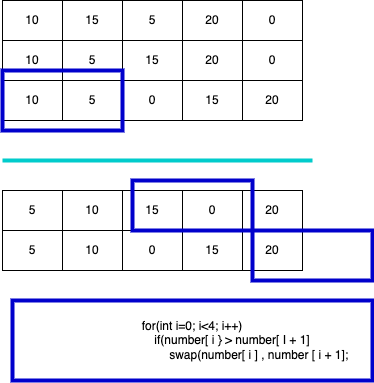

The diagram above was exported from draw.io. Its source (the exported page's mxGraphModel, read from the mxfile embedded in the PNG):
<mxGraphModel dx="656" dy="647" grid="1" gridSize="10" guides="1" tooltips="1" connect="1" arrows="1" fold="1" page="1" pageScale="1" pageWidth="850" pageHeight="1100" math="0" shadow="0">
  <root>
    <mxCell id="0" />
    <mxCell id="1" parent="0" />
    <mxCell id="2" value="" style="shape=table;startSize=0;container=1;collapsible=0;childLayout=tableLayout;" vertex="1" parent="1">
      <mxGeometry x="160" y="60" width="300" height="120" as="geometry" />
    </mxCell>
    <mxCell id="3" value="" style="shape=tableRow;horizontal=0;startSize=0;swimlaneHead=0;swimlaneBody=0;top=0;left=0;bottom=0;right=0;collapsible=0;dropTarget=0;fillColor=none;points=[[0,0.5],[1,0.5]];portConstraint=eastwest;" vertex="1" parent="2">
      <mxGeometry width="300" height="40" as="geometry" />
    </mxCell>
    <mxCell id="4" value="10" style="shape=partialRectangle;html=1;whiteSpace=wrap;connectable=0;overflow=hidden;fillColor=none;top=0;left=0;bottom=0;right=0;pointerEvents=1;" vertex="1" parent="3">
      <mxGeometry width="60" height="40" as="geometry">
        <mxRectangle width="60" height="40" as="alternateBounds" />
      </mxGeometry>
    </mxCell>
    <mxCell id="5" value="15" style="shape=partialRectangle;html=1;whiteSpace=wrap;connectable=0;overflow=hidden;fillColor=none;top=0;left=0;bottom=0;right=0;pointerEvents=1;" vertex="1" parent="3">
      <mxGeometry x="60" width="60" height="40" as="geometry">
        <mxRectangle width="60" height="40" as="alternateBounds" />
      </mxGeometry>
    </mxCell>
    <mxCell id="6" value="5" style="shape=partialRectangle;html=1;whiteSpace=wrap;connectable=0;overflow=hidden;fillColor=none;top=0;left=0;bottom=0;right=0;pointerEvents=1;" vertex="1" parent="3">
      <mxGeometry x="120" width="60" height="40" as="geometry">
        <mxRectangle width="60" height="40" as="alternateBounds" />
      </mxGeometry>
    </mxCell>
    <mxCell id="7" value="20" style="shape=partialRectangle;html=1;whiteSpace=wrap;connectable=0;overflow=hidden;fillColor=none;top=0;left=0;bottom=0;right=0;pointerEvents=1;" vertex="1" parent="3">
      <mxGeometry x="180" width="60" height="40" as="geometry">
        <mxRectangle width="60" height="40" as="alternateBounds" />
      </mxGeometry>
    </mxCell>
    <mxCell id="8" value="0" style="shape=partialRectangle;html=1;whiteSpace=wrap;connectable=0;overflow=hidden;fillColor=none;top=0;left=0;bottom=0;right=0;pointerEvents=1;" vertex="1" parent="3">
      <mxGeometry x="240" width="60" height="40" as="geometry">
        <mxRectangle width="60" height="40" as="alternateBounds" />
      </mxGeometry>
    </mxCell>
    <mxCell id="9" value="" style="shape=tableRow;horizontal=0;startSize=0;swimlaneHead=0;swimlaneBody=0;top=0;left=0;bottom=0;right=0;collapsible=0;dropTarget=0;fillColor=none;points=[[0,0.5],[1,0.5]];portConstraint=eastwest;" vertex="1" parent="2">
      <mxGeometry y="40" width="300" height="40" as="geometry" />
    </mxCell>
    <mxCell id="10" value="10" style="shape=partialRectangle;html=1;whiteSpace=wrap;connectable=0;overflow=hidden;fillColor=none;top=0;left=0;bottom=0;right=0;pointerEvents=1;" vertex="1" parent="9">
      <mxGeometry width="60" height="40" as="geometry">
        <mxRectangle width="60" height="40" as="alternateBounds" />
      </mxGeometry>
    </mxCell>
    <mxCell id="11" value="5" style="shape=partialRectangle;html=1;whiteSpace=wrap;connectable=0;overflow=hidden;fillColor=none;top=0;left=0;bottom=0;right=0;pointerEvents=1;" vertex="1" parent="9">
      <mxGeometry x="60" width="60" height="40" as="geometry">
        <mxRectangle width="60" height="40" as="alternateBounds" />
      </mxGeometry>
    </mxCell>
    <mxCell id="12" value="15" style="shape=partialRectangle;html=1;whiteSpace=wrap;connectable=0;overflow=hidden;fillColor=none;top=0;left=0;bottom=0;right=0;pointerEvents=1;" vertex="1" parent="9">
      <mxGeometry x="120" width="60" height="40" as="geometry">
        <mxRectangle width="60" height="40" as="alternateBounds" />
      </mxGeometry>
    </mxCell>
    <mxCell id="13" value="20" style="shape=partialRectangle;html=1;whiteSpace=wrap;connectable=0;overflow=hidden;fillColor=none;top=0;left=0;bottom=0;right=0;pointerEvents=1;" vertex="1" parent="9">
      <mxGeometry x="180" width="60" height="40" as="geometry">
        <mxRectangle width="60" height="40" as="alternateBounds" />
      </mxGeometry>
    </mxCell>
    <mxCell id="14" value="0" style="shape=partialRectangle;html=1;whiteSpace=wrap;connectable=0;overflow=hidden;fillColor=none;top=0;left=0;bottom=0;right=0;pointerEvents=1;" vertex="1" parent="9">
      <mxGeometry x="240" width="60" height="40" as="geometry">
        <mxRectangle width="60" height="40" as="alternateBounds" />
      </mxGeometry>
    </mxCell>
    <mxCell id="15" value="" style="shape=tableRow;horizontal=0;startSize=0;swimlaneHead=0;swimlaneBody=0;top=0;left=0;bottom=0;right=0;collapsible=0;dropTarget=0;fillColor=none;points=[[0,0.5],[1,0.5]];portConstraint=eastwest;" vertex="1" parent="2">
      <mxGeometry y="80" width="300" height="40" as="geometry" />
    </mxCell>
    <mxCell id="16" value="10" style="shape=partialRectangle;html=1;whiteSpace=wrap;connectable=0;overflow=hidden;fillColor=none;top=0;left=0;bottom=0;right=0;pointerEvents=1;" vertex="1" parent="15">
      <mxGeometry width="60" height="40" as="geometry">
        <mxRectangle width="60" height="40" as="alternateBounds" />
      </mxGeometry>
    </mxCell>
    <mxCell id="17" value="5" style="shape=partialRectangle;html=1;whiteSpace=wrap;connectable=0;overflow=hidden;fillColor=none;top=0;left=0;bottom=0;right=0;pointerEvents=1;" vertex="1" parent="15">
      <mxGeometry x="60" width="60" height="40" as="geometry">
        <mxRectangle width="60" height="40" as="alternateBounds" />
      </mxGeometry>
    </mxCell>
    <mxCell id="18" value="0" style="shape=partialRectangle;html=1;whiteSpace=wrap;connectable=0;overflow=hidden;fillColor=none;top=0;left=0;bottom=0;right=0;pointerEvents=1;" vertex="1" parent="15">
      <mxGeometry x="120" width="60" height="40" as="geometry">
        <mxRectangle width="60" height="40" as="alternateBounds" />
      </mxGeometry>
    </mxCell>
    <mxCell id="19" value="15" style="shape=partialRectangle;html=1;whiteSpace=wrap;connectable=0;overflow=hidden;fillColor=none;top=0;left=0;bottom=0;right=0;pointerEvents=1;" vertex="1" parent="15">
      <mxGeometry x="180" width="60" height="40" as="geometry">
        <mxRectangle width="60" height="40" as="alternateBounds" />
      </mxGeometry>
    </mxCell>
    <mxCell id="20" value="20" style="shape=partialRectangle;html=1;whiteSpace=wrap;connectable=0;overflow=hidden;fillColor=none;top=0;left=0;bottom=0;right=0;pointerEvents=1;" vertex="1" parent="15">
      <mxGeometry x="240" width="60" height="40" as="geometry">
        <mxRectangle width="60" height="40" as="alternateBounds" />
      </mxGeometry>
    </mxCell>
    <mxCell id="21" value="" style="whiteSpace=wrap;html=1;fillColor=none;strokeWidth=4;strokeColor=#0000CC;" vertex="1" parent="1">
      <mxGeometry x="160" y="130" width="120" height="60" as="geometry" />
    </mxCell>
    <mxCell id="22" value="" style="endArrow=none;html=1;strokeWidth=4;strokeColor=#00CCCC;" edge="1" parent="1">
      <mxGeometry width="50" height="50" relative="1" as="geometry">
        <mxPoint x="160" y="220" as="sourcePoint" />
        <mxPoint x="470" y="220" as="targetPoint" />
      </mxGeometry>
    </mxCell>
    <mxCell id="23" value="" style="shape=table;startSize=0;container=1;collapsible=0;childLayout=tableLayout;strokeWidth=1;fillColor=default;" vertex="1" parent="1">
      <mxGeometry x="160" y="250" width="300" height="80" as="geometry" />
    </mxCell>
    <mxCell id="24" value="" style="shape=tableRow;horizontal=0;startSize=0;swimlaneHead=0;swimlaneBody=0;top=0;left=0;bottom=0;right=0;collapsible=0;dropTarget=0;fillColor=none;points=[[0,0.5],[1,0.5]];portConstraint=eastwest;strokeColor=#0000CC;strokeWidth=4;" vertex="1" parent="23">
      <mxGeometry width="300" height="40" as="geometry" />
    </mxCell>
    <mxCell id="25" value="5" style="shape=partialRectangle;html=1;whiteSpace=wrap;connectable=0;overflow=hidden;fillColor=none;top=0;left=0;bottom=0;right=0;pointerEvents=1;strokeColor=#0000CC;strokeWidth=4;" vertex="1" parent="24">
      <mxGeometry width="60" height="40" as="geometry">
        <mxRectangle width="60" height="40" as="alternateBounds" />
      </mxGeometry>
    </mxCell>
    <mxCell id="26" value="10" style="shape=partialRectangle;html=1;whiteSpace=wrap;connectable=0;overflow=hidden;fillColor=none;top=0;left=0;bottom=0;right=0;pointerEvents=1;strokeColor=#0000CC;strokeWidth=4;" vertex="1" parent="24">
      <mxGeometry x="60" width="60" height="40" as="geometry">
        <mxRectangle width="60" height="40" as="alternateBounds" />
      </mxGeometry>
    </mxCell>
    <mxCell id="27" value="15" style="shape=partialRectangle;html=1;whiteSpace=wrap;connectable=0;overflow=hidden;fillColor=none;top=0;left=0;bottom=0;right=0;pointerEvents=1;strokeColor=#0000CC;strokeWidth=4;" vertex="1" parent="24">
      <mxGeometry x="120" width="60" height="40" as="geometry">
        <mxRectangle width="60" height="40" as="alternateBounds" />
      </mxGeometry>
    </mxCell>
    <mxCell id="28" value="0" style="shape=partialRectangle;html=1;whiteSpace=wrap;connectable=0;overflow=hidden;fillColor=none;top=0;left=0;bottom=0;right=0;pointerEvents=1;strokeColor=#0000CC;strokeWidth=4;" vertex="1" parent="24">
      <mxGeometry x="180" width="60" height="40" as="geometry">
        <mxRectangle width="60" height="40" as="alternateBounds" />
      </mxGeometry>
    </mxCell>
    <mxCell id="29" value="20" style="shape=partialRectangle;html=1;whiteSpace=wrap;connectable=0;overflow=hidden;fillColor=none;top=0;left=0;bottom=0;right=0;pointerEvents=1;strokeColor=#0000CC;strokeWidth=4;" vertex="1" parent="24">
      <mxGeometry x="240" width="60" height="40" as="geometry">
        <mxRectangle width="60" height="40" as="alternateBounds" />
      </mxGeometry>
    </mxCell>
    <mxCell id="30" value="" style="shape=tableRow;horizontal=0;startSize=0;swimlaneHead=0;swimlaneBody=0;top=0;left=0;bottom=0;right=0;collapsible=0;dropTarget=0;fillColor=none;points=[[0,0.5],[1,0.5]];portConstraint=eastwest;strokeColor=#0000CC;strokeWidth=4;" vertex="1" parent="23">
      <mxGeometry y="40" width="300" height="40" as="geometry" />
    </mxCell>
    <mxCell id="31" value="5" style="shape=partialRectangle;html=1;whiteSpace=wrap;connectable=0;overflow=hidden;fillColor=none;top=0;left=0;bottom=0;right=0;pointerEvents=1;strokeColor=#0000CC;strokeWidth=4;" vertex="1" parent="30">
      <mxGeometry width="60" height="40" as="geometry">
        <mxRectangle width="60" height="40" as="alternateBounds" />
      </mxGeometry>
    </mxCell>
    <mxCell id="32" value="10" style="shape=partialRectangle;html=1;whiteSpace=wrap;connectable=0;overflow=hidden;fillColor=none;top=0;left=0;bottom=0;right=0;pointerEvents=1;strokeColor=#0000CC;strokeWidth=4;" vertex="1" parent="30">
      <mxGeometry x="60" width="60" height="40" as="geometry">
        <mxRectangle width="60" height="40" as="alternateBounds" />
      </mxGeometry>
    </mxCell>
    <mxCell id="33" value="0" style="shape=partialRectangle;html=1;whiteSpace=wrap;connectable=0;overflow=hidden;fillColor=none;top=0;left=0;bottom=0;right=0;pointerEvents=1;strokeColor=#0000CC;strokeWidth=4;" vertex="1" parent="30">
      <mxGeometry x="120" width="60" height="40" as="geometry">
        <mxRectangle width="60" height="40" as="alternateBounds" />
      </mxGeometry>
    </mxCell>
    <mxCell id="34" value="15" style="shape=partialRectangle;html=1;whiteSpace=wrap;connectable=0;overflow=hidden;fillColor=none;top=0;left=0;bottom=0;right=0;pointerEvents=1;strokeColor=#0000CC;strokeWidth=4;" vertex="1" parent="30">
      <mxGeometry x="180" width="60" height="40" as="geometry">
        <mxRectangle width="60" height="40" as="alternateBounds" />
      </mxGeometry>
    </mxCell>
    <mxCell id="35" value="20" style="shape=partialRectangle;html=1;whiteSpace=wrap;connectable=0;overflow=hidden;fillColor=none;top=0;left=0;bottom=0;right=0;pointerEvents=1;strokeColor=#0000CC;strokeWidth=4;" vertex="1" parent="30">
      <mxGeometry x="240" width="60" height="40" as="geometry">
        <mxRectangle width="60" height="40" as="alternateBounds" />
      </mxGeometry>
    </mxCell>
    <mxCell id="36" value="" style="whiteSpace=wrap;html=1;strokeWidth=4;fillColor=none;strokeColor=#0000CC;" vertex="1" parent="1">
      <mxGeometry x="410" y="290" width="120" height="50" as="geometry" />
    </mxCell>
    <mxCell id="37" value="" style="whiteSpace=wrap;html=1;strokeWidth=4;fillColor=none;strokeColor=#0000CC;" vertex="1" parent="1">
      <mxGeometry x="290" y="240" width="120" height="50" as="geometry" />
    </mxCell>
    <mxCell id="39" value="for(int i=0; i&amp;lt;4; i++)&lt;br&gt;&lt;span style=&quot;white-space: pre;&quot;&gt;&#09;&lt;/span&gt;&lt;span style=&quot;white-space: pre;&quot;&gt;&#09;&lt;/span&gt;&lt;span style=&quot;white-space: pre;&quot;&gt;&#09;&lt;/span&gt;if(number[ i } &amp;gt; number[ I + 1]&lt;br&gt;&lt;span style=&quot;white-space: pre;&quot;&gt;&#09;&lt;/span&gt;&lt;span style=&quot;white-space: pre;&quot;&gt;&#09;&lt;/span&gt;&lt;span style=&quot;white-space: pre;&quot;&gt;&#09;&lt;/span&gt;&lt;span style=&quot;white-space: pre;&quot;&gt;&#09;&lt;/span&gt;&lt;span style=&quot;white-space: pre;&quot;&gt;&#09;&lt;/span&gt;swap(number[ i ] , number [ i + 1];" style="rounded=0;whiteSpace=wrap;html=1;strokeColor=#0000CC;strokeWidth=4;" vertex="1" parent="1">
      <mxGeometry x="170" y="360" width="360" height="80" as="geometry" />
    </mxCell>
  </root>
</mxGraphModel>